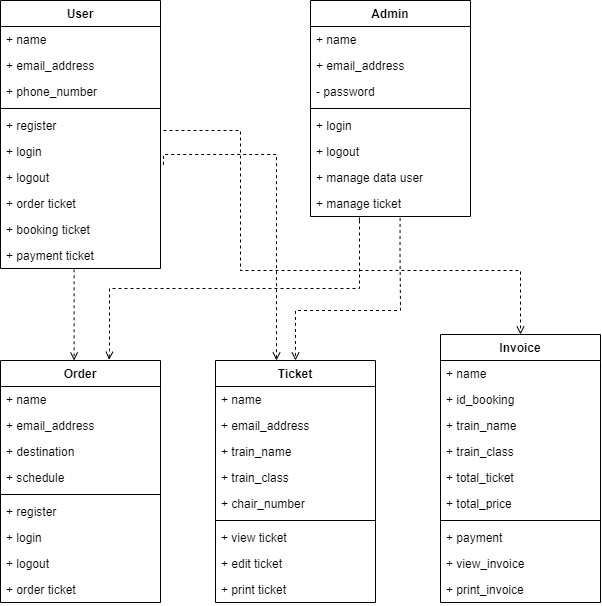

The diagram above was exported from draw.io. Its source (the exported page's mxGraphModel, read from the mxfile embedded in the PNG):
<mxGraphModel dx="1955" dy="1328" grid="1" gridSize="10" guides="1" tooltips="1" connect="1" arrows="1" fold="1" page="1" pageScale="1" pageWidth="850" pageHeight="1100" math="0" shadow="0" extFonts="Permanent Marker^https://fonts.googleapis.com/css?family=Permanent+Marker">
  <root>
    <mxCell id="0" />
    <mxCell id="1" parent="0" />
    <mxCell id="mbpdo6Rnp-QmcdII5234-18" value="User" style="swimlane;fontStyle=1;align=center;verticalAlign=top;childLayout=stackLayout;horizontal=1;startSize=26;horizontalStack=0;resizeParent=1;resizeParentMax=0;resizeLast=0;collapsible=1;marginBottom=0;" vertex="1" parent="1">
      <mxGeometry x="140" y="150" width="160" height="268" as="geometry" />
    </mxCell>
    <mxCell id="mbpdo6Rnp-QmcdII5234-19" value="+ name" style="text;strokeColor=none;fillColor=none;align=left;verticalAlign=top;spacingLeft=4;spacingRight=4;overflow=hidden;rotatable=0;points=[[0,0.5],[1,0.5]];portConstraint=eastwest;" vertex="1" parent="mbpdo6Rnp-QmcdII5234-18">
      <mxGeometry y="26" width="160" height="26" as="geometry" />
    </mxCell>
    <mxCell id="mbpdo6Rnp-QmcdII5234-27" value="+ email_address" style="text;strokeColor=none;fillColor=none;align=left;verticalAlign=top;spacingLeft=4;spacingRight=4;overflow=hidden;rotatable=0;points=[[0,0.5],[1,0.5]];portConstraint=eastwest;" vertex="1" parent="mbpdo6Rnp-QmcdII5234-18">
      <mxGeometry y="52" width="160" height="26" as="geometry" />
    </mxCell>
    <mxCell id="mbpdo6Rnp-QmcdII5234-28" value="+ phone_number" style="text;strokeColor=none;fillColor=none;align=left;verticalAlign=top;spacingLeft=4;spacingRight=4;overflow=hidden;rotatable=0;points=[[0,0.5],[1,0.5]];portConstraint=eastwest;" vertex="1" parent="mbpdo6Rnp-QmcdII5234-18">
      <mxGeometry y="78" width="160" height="26" as="geometry" />
    </mxCell>
    <mxCell id="mbpdo6Rnp-QmcdII5234-20" value="" style="line;strokeWidth=1;fillColor=none;align=left;verticalAlign=middle;spacingTop=-1;spacingLeft=3;spacingRight=3;rotatable=0;labelPosition=right;points=[];portConstraint=eastwest;" vertex="1" parent="mbpdo6Rnp-QmcdII5234-18">
      <mxGeometry y="104" width="160" height="8" as="geometry" />
    </mxCell>
    <mxCell id="mbpdo6Rnp-QmcdII5234-21" value="+ register" style="text;strokeColor=none;fillColor=none;align=left;verticalAlign=top;spacingLeft=4;spacingRight=4;overflow=hidden;rotatable=0;points=[[0,0.5],[1,0.5]];portConstraint=eastwest;" vertex="1" parent="mbpdo6Rnp-QmcdII5234-18">
      <mxGeometry y="112" width="160" height="26" as="geometry" />
    </mxCell>
    <mxCell id="mbpdo6Rnp-QmcdII5234-22" value="+ login" style="text;strokeColor=none;fillColor=none;align=left;verticalAlign=top;spacingLeft=4;spacingRight=4;overflow=hidden;rotatable=0;points=[[0,0.5],[1,0.5]];portConstraint=eastwest;" vertex="1" parent="mbpdo6Rnp-QmcdII5234-18">
      <mxGeometry y="138" width="160" height="26" as="geometry" />
    </mxCell>
    <mxCell id="mbpdo6Rnp-QmcdII5234-29" value="+ logout" style="text;strokeColor=none;fillColor=none;align=left;verticalAlign=top;spacingLeft=4;spacingRight=4;overflow=hidden;rotatable=0;points=[[0,0.5],[1,0.5]];portConstraint=eastwest;" vertex="1" parent="mbpdo6Rnp-QmcdII5234-18">
      <mxGeometry y="164" width="160" height="26" as="geometry" />
    </mxCell>
    <mxCell id="mbpdo6Rnp-QmcdII5234-30" value="+ order ticket" style="text;strokeColor=none;fillColor=none;align=left;verticalAlign=top;spacingLeft=4;spacingRight=4;overflow=hidden;rotatable=0;points=[[0,0.5],[1,0.5]];portConstraint=eastwest;" vertex="1" parent="mbpdo6Rnp-QmcdII5234-18">
      <mxGeometry y="190" width="160" height="26" as="geometry" />
    </mxCell>
    <mxCell id="mbpdo6Rnp-QmcdII5234-32" value="+ booking ticket" style="text;strokeColor=none;fillColor=none;align=left;verticalAlign=top;spacingLeft=4;spacingRight=4;overflow=hidden;rotatable=0;points=[[0,0.5],[1,0.5]];portConstraint=eastwest;" vertex="1" parent="mbpdo6Rnp-QmcdII5234-18">
      <mxGeometry y="216" width="160" height="26" as="geometry" />
    </mxCell>
    <mxCell id="mbpdo6Rnp-QmcdII5234-33" value="+ payment ticket" style="text;strokeColor=none;fillColor=none;align=left;verticalAlign=top;spacingLeft=4;spacingRight=4;overflow=hidden;rotatable=0;points=[[0,0.5],[1,0.5]];portConstraint=eastwest;" vertex="1" parent="mbpdo6Rnp-QmcdII5234-18">
      <mxGeometry y="242" width="160" height="26" as="geometry" />
    </mxCell>
    <mxCell id="mbpdo6Rnp-QmcdII5234-34" value="Order" style="swimlane;fontStyle=1;align=center;verticalAlign=top;childLayout=stackLayout;horizontal=1;startSize=26;horizontalStack=0;resizeParent=1;resizeParentMax=0;resizeLast=0;collapsible=1;marginBottom=0;" vertex="1" parent="1">
      <mxGeometry x="140" y="510" width="160" height="242" as="geometry" />
    </mxCell>
    <mxCell id="mbpdo6Rnp-QmcdII5234-35" value="+ name" style="text;strokeColor=none;fillColor=none;align=left;verticalAlign=top;spacingLeft=4;spacingRight=4;overflow=hidden;rotatable=0;points=[[0,0.5],[1,0.5]];portConstraint=eastwest;" vertex="1" parent="mbpdo6Rnp-QmcdII5234-34">
      <mxGeometry y="26" width="160" height="26" as="geometry" />
    </mxCell>
    <mxCell id="mbpdo6Rnp-QmcdII5234-36" value="+ email_address" style="text;strokeColor=none;fillColor=none;align=left;verticalAlign=top;spacingLeft=4;spacingRight=4;overflow=hidden;rotatable=0;points=[[0,0.5],[1,0.5]];portConstraint=eastwest;" vertex="1" parent="mbpdo6Rnp-QmcdII5234-34">
      <mxGeometry y="52" width="160" height="26" as="geometry" />
    </mxCell>
    <mxCell id="mbpdo6Rnp-QmcdII5234-37" value="+ destination" style="text;strokeColor=none;fillColor=none;align=left;verticalAlign=top;spacingLeft=4;spacingRight=4;overflow=hidden;rotatable=0;points=[[0,0.5],[1,0.5]];portConstraint=eastwest;" vertex="1" parent="mbpdo6Rnp-QmcdII5234-34">
      <mxGeometry y="78" width="160" height="26" as="geometry" />
    </mxCell>
    <mxCell id="mbpdo6Rnp-QmcdII5234-45" value="+ schedule" style="text;strokeColor=none;fillColor=none;align=left;verticalAlign=top;spacingLeft=4;spacingRight=4;overflow=hidden;rotatable=0;points=[[0,0.5],[1,0.5]];portConstraint=eastwest;" vertex="1" parent="mbpdo6Rnp-QmcdII5234-34">
      <mxGeometry y="104" width="160" height="26" as="geometry" />
    </mxCell>
    <mxCell id="mbpdo6Rnp-QmcdII5234-38" value="" style="line;strokeWidth=1;fillColor=none;align=left;verticalAlign=middle;spacingTop=-1;spacingLeft=3;spacingRight=3;rotatable=0;labelPosition=right;points=[];portConstraint=eastwest;" vertex="1" parent="mbpdo6Rnp-QmcdII5234-34">
      <mxGeometry y="130" width="160" height="8" as="geometry" />
    </mxCell>
    <mxCell id="mbpdo6Rnp-QmcdII5234-39" value="+ register" style="text;strokeColor=none;fillColor=none;align=left;verticalAlign=top;spacingLeft=4;spacingRight=4;overflow=hidden;rotatable=0;points=[[0,0.5],[1,0.5]];portConstraint=eastwest;" vertex="1" parent="mbpdo6Rnp-QmcdII5234-34">
      <mxGeometry y="138" width="160" height="26" as="geometry" />
    </mxCell>
    <mxCell id="mbpdo6Rnp-QmcdII5234-40" value="+ login" style="text;strokeColor=none;fillColor=none;align=left;verticalAlign=top;spacingLeft=4;spacingRight=4;overflow=hidden;rotatable=0;points=[[0,0.5],[1,0.5]];portConstraint=eastwest;" vertex="1" parent="mbpdo6Rnp-QmcdII5234-34">
      <mxGeometry y="164" width="160" height="26" as="geometry" />
    </mxCell>
    <mxCell id="mbpdo6Rnp-QmcdII5234-41" value="+ logout" style="text;strokeColor=none;fillColor=none;align=left;verticalAlign=top;spacingLeft=4;spacingRight=4;overflow=hidden;rotatable=0;points=[[0,0.5],[1,0.5]];portConstraint=eastwest;" vertex="1" parent="mbpdo6Rnp-QmcdII5234-34">
      <mxGeometry y="190" width="160" height="26" as="geometry" />
    </mxCell>
    <mxCell id="mbpdo6Rnp-QmcdII5234-42" value="+ order ticket" style="text;strokeColor=none;fillColor=none;align=left;verticalAlign=top;spacingLeft=4;spacingRight=4;overflow=hidden;rotatable=0;points=[[0,0.5],[1,0.5]];portConstraint=eastwest;" vertex="1" parent="mbpdo6Rnp-QmcdII5234-34">
      <mxGeometry y="216" width="160" height="26" as="geometry" />
    </mxCell>
    <mxCell id="mbpdo6Rnp-QmcdII5234-46" value="Admin" style="swimlane;fontStyle=1;align=center;verticalAlign=top;childLayout=stackLayout;horizontal=1;startSize=26;horizontalStack=0;resizeParent=1;resizeParentMax=0;resizeLast=0;collapsible=1;marginBottom=0;" vertex="1" parent="1">
      <mxGeometry x="450" y="150" width="160" height="216" as="geometry" />
    </mxCell>
    <mxCell id="mbpdo6Rnp-QmcdII5234-47" value="+ name" style="text;strokeColor=none;fillColor=none;align=left;verticalAlign=top;spacingLeft=4;spacingRight=4;overflow=hidden;rotatable=0;points=[[0,0.5],[1,0.5]];portConstraint=eastwest;" vertex="1" parent="mbpdo6Rnp-QmcdII5234-46">
      <mxGeometry y="26" width="160" height="26" as="geometry" />
    </mxCell>
    <mxCell id="mbpdo6Rnp-QmcdII5234-48" value="+ email_address" style="text;strokeColor=none;fillColor=none;align=left;verticalAlign=top;spacingLeft=4;spacingRight=4;overflow=hidden;rotatable=0;points=[[0,0.5],[1,0.5]];portConstraint=eastwest;" vertex="1" parent="mbpdo6Rnp-QmcdII5234-46">
      <mxGeometry y="52" width="160" height="26" as="geometry" />
    </mxCell>
    <mxCell id="mbpdo6Rnp-QmcdII5234-49" value="- password" style="text;strokeColor=none;fillColor=none;align=left;verticalAlign=top;spacingLeft=4;spacingRight=4;overflow=hidden;rotatable=0;points=[[0,0.5],[1,0.5]];portConstraint=eastwest;" vertex="1" parent="mbpdo6Rnp-QmcdII5234-46">
      <mxGeometry y="78" width="160" height="26" as="geometry" />
    </mxCell>
    <mxCell id="mbpdo6Rnp-QmcdII5234-51" value="" style="line;strokeWidth=1;fillColor=none;align=left;verticalAlign=middle;spacingTop=-1;spacingLeft=3;spacingRight=3;rotatable=0;labelPosition=right;points=[];portConstraint=eastwest;" vertex="1" parent="mbpdo6Rnp-QmcdII5234-46">
      <mxGeometry y="104" width="160" height="8" as="geometry" />
    </mxCell>
    <mxCell id="mbpdo6Rnp-QmcdII5234-52" value="+ login" style="text;strokeColor=none;fillColor=none;align=left;verticalAlign=top;spacingLeft=4;spacingRight=4;overflow=hidden;rotatable=0;points=[[0,0.5],[1,0.5]];portConstraint=eastwest;" vertex="1" parent="mbpdo6Rnp-QmcdII5234-46">
      <mxGeometry y="112" width="160" height="26" as="geometry" />
    </mxCell>
    <mxCell id="mbpdo6Rnp-QmcdII5234-54" value="+ logout" style="text;strokeColor=none;fillColor=none;align=left;verticalAlign=top;spacingLeft=4;spacingRight=4;overflow=hidden;rotatable=0;points=[[0,0.5],[1,0.5]];portConstraint=eastwest;" vertex="1" parent="mbpdo6Rnp-QmcdII5234-46">
      <mxGeometry y="138" width="160" height="26" as="geometry" />
    </mxCell>
    <mxCell id="mbpdo6Rnp-QmcdII5234-56" value="+ manage data user" style="text;strokeColor=none;fillColor=none;align=left;verticalAlign=top;spacingLeft=4;spacingRight=4;overflow=hidden;rotatable=0;points=[[0,0.5],[1,0.5]];portConstraint=eastwest;" vertex="1" parent="mbpdo6Rnp-QmcdII5234-46">
      <mxGeometry y="164" width="160" height="26" as="geometry" />
    </mxCell>
    <mxCell id="mbpdo6Rnp-QmcdII5234-57" value="+ manage ticket" style="text;strokeColor=none;fillColor=none;align=left;verticalAlign=top;spacingLeft=4;spacingRight=4;overflow=hidden;rotatable=0;points=[[0,0.5],[1,0.5]];portConstraint=eastwest;" vertex="1" parent="mbpdo6Rnp-QmcdII5234-46">
      <mxGeometry y="190" width="160" height="26" as="geometry" />
    </mxCell>
    <mxCell id="mbpdo6Rnp-QmcdII5234-58" value="Ticket" style="swimlane;fontStyle=1;align=center;verticalAlign=top;childLayout=stackLayout;horizontal=1;startSize=26;horizontalStack=0;resizeParent=1;resizeParentMax=0;resizeLast=0;collapsible=1;marginBottom=0;" vertex="1" parent="1">
      <mxGeometry x="355" y="510" width="160" height="242" as="geometry" />
    </mxCell>
    <mxCell id="mbpdo6Rnp-QmcdII5234-59" value="+ name" style="text;strokeColor=none;fillColor=none;align=left;verticalAlign=top;spacingLeft=4;spacingRight=4;overflow=hidden;rotatable=0;points=[[0,0.5],[1,0.5]];portConstraint=eastwest;" vertex="1" parent="mbpdo6Rnp-QmcdII5234-58">
      <mxGeometry y="26" width="160" height="26" as="geometry" />
    </mxCell>
    <mxCell id="mbpdo6Rnp-QmcdII5234-70" value="+ email_address" style="text;strokeColor=none;fillColor=none;align=left;verticalAlign=top;spacingLeft=4;spacingRight=4;overflow=hidden;rotatable=0;points=[[0,0.5],[1,0.5]];portConstraint=eastwest;" vertex="1" parent="mbpdo6Rnp-QmcdII5234-58">
      <mxGeometry y="52" width="160" height="26" as="geometry" />
    </mxCell>
    <mxCell id="mbpdo6Rnp-QmcdII5234-60" value="+ train_name" style="text;strokeColor=none;fillColor=none;align=left;verticalAlign=top;spacingLeft=4;spacingRight=4;overflow=hidden;rotatable=0;points=[[0,0.5],[1,0.5]];portConstraint=eastwest;" vertex="1" parent="mbpdo6Rnp-QmcdII5234-58">
      <mxGeometry y="78" width="160" height="26" as="geometry" />
    </mxCell>
    <mxCell id="mbpdo6Rnp-QmcdII5234-69" value="+ train_class " style="text;strokeColor=none;fillColor=none;align=left;verticalAlign=top;spacingLeft=4;spacingRight=4;overflow=hidden;rotatable=0;points=[[0,0.5],[1,0.5]];portConstraint=eastwest;" vertex="1" parent="mbpdo6Rnp-QmcdII5234-58">
      <mxGeometry y="104" width="160" height="26" as="geometry" />
    </mxCell>
    <mxCell id="mbpdo6Rnp-QmcdII5234-61" value="+ chair_number" style="text;strokeColor=none;fillColor=none;align=left;verticalAlign=top;spacingLeft=4;spacingRight=4;overflow=hidden;rotatable=0;points=[[0,0.5],[1,0.5]];portConstraint=eastwest;" vertex="1" parent="mbpdo6Rnp-QmcdII5234-58">
      <mxGeometry y="130" width="160" height="26" as="geometry" />
    </mxCell>
    <mxCell id="mbpdo6Rnp-QmcdII5234-62" value="" style="line;strokeWidth=1;fillColor=none;align=left;verticalAlign=middle;spacingTop=-1;spacingLeft=3;spacingRight=3;rotatable=0;labelPosition=right;points=[];portConstraint=eastwest;" vertex="1" parent="mbpdo6Rnp-QmcdII5234-58">
      <mxGeometry y="156" width="160" height="8" as="geometry" />
    </mxCell>
    <mxCell id="mbpdo6Rnp-QmcdII5234-63" value="+ view ticket" style="text;strokeColor=none;fillColor=none;align=left;verticalAlign=top;spacingLeft=4;spacingRight=4;overflow=hidden;rotatable=0;points=[[0,0.5],[1,0.5]];portConstraint=eastwest;" vertex="1" parent="mbpdo6Rnp-QmcdII5234-58">
      <mxGeometry y="164" width="160" height="26" as="geometry" />
    </mxCell>
    <mxCell id="mbpdo6Rnp-QmcdII5234-64" value="+ edit ticket" style="text;strokeColor=none;fillColor=none;align=left;verticalAlign=top;spacingLeft=4;spacingRight=4;overflow=hidden;rotatable=0;points=[[0,0.5],[1,0.5]];portConstraint=eastwest;" vertex="1" parent="mbpdo6Rnp-QmcdII5234-58">
      <mxGeometry y="190" width="160" height="26" as="geometry" />
    </mxCell>
    <mxCell id="mbpdo6Rnp-QmcdII5234-65" value="+ print ticket" style="text;strokeColor=none;fillColor=none;align=left;verticalAlign=top;spacingLeft=4;spacingRight=4;overflow=hidden;rotatable=0;points=[[0,0.5],[1,0.5]];portConstraint=eastwest;" vertex="1" parent="mbpdo6Rnp-QmcdII5234-58">
      <mxGeometry y="216" width="160" height="26" as="geometry" />
    </mxCell>
    <mxCell id="mbpdo6Rnp-QmcdII5234-71" value="Invoice" style="swimlane;fontStyle=1;align=center;verticalAlign=top;childLayout=stackLayout;horizontal=1;startSize=26;horizontalStack=0;resizeParent=1;resizeParentMax=0;resizeLast=0;collapsible=1;marginBottom=0;" vertex="1" parent="1">
      <mxGeometry x="580" y="484" width="160" height="268" as="geometry" />
    </mxCell>
    <mxCell id="mbpdo6Rnp-QmcdII5234-72" value="+ name" style="text;strokeColor=none;fillColor=none;align=left;verticalAlign=top;spacingLeft=4;spacingRight=4;overflow=hidden;rotatable=0;points=[[0,0.5],[1,0.5]];portConstraint=eastwest;" vertex="1" parent="mbpdo6Rnp-QmcdII5234-71">
      <mxGeometry y="26" width="160" height="26" as="geometry" />
    </mxCell>
    <mxCell id="mbpdo6Rnp-QmcdII5234-76" value="+ id_booking" style="text;strokeColor=none;fillColor=none;align=left;verticalAlign=top;spacingLeft=4;spacingRight=4;overflow=hidden;rotatable=0;points=[[0,0.5],[1,0.5]];portConstraint=eastwest;" vertex="1" parent="mbpdo6Rnp-QmcdII5234-71">
      <mxGeometry y="52" width="160" height="26" as="geometry" />
    </mxCell>
    <mxCell id="mbpdo6Rnp-QmcdII5234-75" value="+ train_name" style="text;strokeColor=none;fillColor=none;align=left;verticalAlign=top;spacingLeft=4;spacingRight=4;overflow=hidden;rotatable=0;points=[[0,0.5],[1,0.5]];portConstraint=eastwest;" vertex="1" parent="mbpdo6Rnp-QmcdII5234-71">
      <mxGeometry y="78" width="160" height="26" as="geometry" />
    </mxCell>
    <mxCell id="mbpdo6Rnp-QmcdII5234-77" value="+ train_class" style="text;strokeColor=none;fillColor=none;align=left;verticalAlign=top;spacingLeft=4;spacingRight=4;overflow=hidden;rotatable=0;points=[[0,0.5],[1,0.5]];portConstraint=eastwest;" vertex="1" parent="mbpdo6Rnp-QmcdII5234-71">
      <mxGeometry y="104" width="160" height="26" as="geometry" />
    </mxCell>
    <mxCell id="mbpdo6Rnp-QmcdII5234-78" value="+ total_ticket" style="text;strokeColor=none;fillColor=none;align=left;verticalAlign=top;spacingLeft=4;spacingRight=4;overflow=hidden;rotatable=0;points=[[0,0.5],[1,0.5]];portConstraint=eastwest;" vertex="1" parent="mbpdo6Rnp-QmcdII5234-71">
      <mxGeometry y="130" width="160" height="26" as="geometry" />
    </mxCell>
    <mxCell id="mbpdo6Rnp-QmcdII5234-79" value="+ total_price" style="text;strokeColor=none;fillColor=none;align=left;verticalAlign=top;spacingLeft=4;spacingRight=4;overflow=hidden;rotatable=0;points=[[0,0.5],[1,0.5]];portConstraint=eastwest;" vertex="1" parent="mbpdo6Rnp-QmcdII5234-71">
      <mxGeometry y="156" width="160" height="26" as="geometry" />
    </mxCell>
    <mxCell id="mbpdo6Rnp-QmcdII5234-73" value="" style="line;strokeWidth=1;fillColor=none;align=left;verticalAlign=middle;spacingTop=-1;spacingLeft=3;spacingRight=3;rotatable=0;labelPosition=right;points=[];portConstraint=eastwest;" vertex="1" parent="mbpdo6Rnp-QmcdII5234-71">
      <mxGeometry y="182" width="160" height="8" as="geometry" />
    </mxCell>
    <mxCell id="mbpdo6Rnp-QmcdII5234-74" value="+ payment" style="text;strokeColor=none;fillColor=none;align=left;verticalAlign=top;spacingLeft=4;spacingRight=4;overflow=hidden;rotatable=0;points=[[0,0.5],[1,0.5]];portConstraint=eastwest;" vertex="1" parent="mbpdo6Rnp-QmcdII5234-71">
      <mxGeometry y="190" width="160" height="26" as="geometry" />
    </mxCell>
    <mxCell id="mbpdo6Rnp-QmcdII5234-80" value="+ view_invoice" style="text;strokeColor=none;fillColor=none;align=left;verticalAlign=top;spacingLeft=4;spacingRight=4;overflow=hidden;rotatable=0;points=[[0,0.5],[1,0.5]];portConstraint=eastwest;" vertex="1" parent="mbpdo6Rnp-QmcdII5234-71">
      <mxGeometry y="216" width="160" height="26" as="geometry" />
    </mxCell>
    <mxCell id="mbpdo6Rnp-QmcdII5234-81" value="+ print_invoice" style="text;strokeColor=none;fillColor=none;align=left;verticalAlign=top;spacingLeft=4;spacingRight=4;overflow=hidden;rotatable=0;points=[[0,0.5],[1,0.5]];portConstraint=eastwest;" vertex="1" parent="mbpdo6Rnp-QmcdII5234-71">
      <mxGeometry y="242" width="160" height="26" as="geometry" />
    </mxCell>
    <mxCell id="mbpdo6Rnp-QmcdII5234-84" value="" style="html=1;verticalAlign=bottom;labelBackgroundColor=none;endArrow=open;endFill=0;dashed=1;rounded=0;entryX=0.5;entryY=0;entryDx=0;entryDy=0;edgeStyle=orthogonalEdgeStyle;exitX=0.56;exitY=1.055;exitDx=0;exitDy=0;exitPerimeter=0;" edge="1" parent="1" source="mbpdo6Rnp-QmcdII5234-57" target="mbpdo6Rnp-QmcdII5234-58">
      <mxGeometry width="160" relative="1" as="geometry">
        <mxPoint x="540" y="400" as="sourcePoint" />
        <mxPoint x="480" y="430" as="targetPoint" />
        <Array as="points">
          <mxPoint x="540" y="402" />
          <mxPoint x="540" y="402" />
          <mxPoint x="540" y="460" />
          <mxPoint x="435" y="460" />
        </Array>
      </mxGeometry>
    </mxCell>
    <mxCell id="mbpdo6Rnp-QmcdII5234-85" value="" style="html=1;verticalAlign=bottom;labelBackgroundColor=none;endArrow=open;endFill=0;dashed=1;rounded=0;edgeStyle=orthogonalEdgeStyle;entryX=0.679;entryY=-0.003;entryDx=0;entryDy=0;entryPerimeter=0;" edge="1" parent="1" target="mbpdo6Rnp-QmcdII5234-34">
      <mxGeometry width="160" relative="1" as="geometry">
        <mxPoint x="499" y="370" as="sourcePoint" />
        <mxPoint x="230" y="500" as="targetPoint" />
        <Array as="points">
          <mxPoint x="499" y="367" />
          <mxPoint x="499" y="438" />
          <mxPoint x="249" y="438" />
          <mxPoint x="249" y="500" />
          <mxPoint x="249" y="500" />
        </Array>
      </mxGeometry>
    </mxCell>
    <mxCell id="mbpdo6Rnp-QmcdII5234-86" value="" style="html=1;verticalAlign=bottom;labelBackgroundColor=none;endArrow=open;endFill=0;dashed=1;rounded=0;exitX=1;exitY=0.5;exitDx=0;exitDy=0;edgeStyle=orthogonalEdgeStyle;entryX=0.5;entryY=0;entryDx=0;entryDy=0;" edge="1" parent="1" source="mbpdo6Rnp-QmcdII5234-22" target="mbpdo6Rnp-QmcdII5234-71">
      <mxGeometry width="160" relative="1" as="geometry">
        <mxPoint x="320" y="480" as="sourcePoint" />
        <mxPoint x="650" y="480" as="targetPoint" />
        <Array as="points">
          <mxPoint x="300" y="280" />
          <mxPoint x="380" y="280" />
          <mxPoint x="380" y="420" />
          <mxPoint x="660" y="420" />
        </Array>
      </mxGeometry>
    </mxCell>
    <mxCell id="mbpdo6Rnp-QmcdII5234-87" value="" style="html=1;verticalAlign=bottom;labelBackgroundColor=none;endArrow=open;endFill=0;dashed=1;rounded=0;exitX=0.46;exitY=1.031;exitDx=0;exitDy=0;exitPerimeter=0;entryX=0.46;entryY=0;entryDx=0;entryDy=0;entryPerimeter=0;" edge="1" parent="1" source="mbpdo6Rnp-QmcdII5234-33" target="mbpdo6Rnp-QmcdII5234-34">
      <mxGeometry width="160" relative="1" as="geometry">
        <mxPoint x="350" y="420" as="sourcePoint" />
        <mxPoint x="510" y="420" as="targetPoint" />
      </mxGeometry>
    </mxCell>
    <mxCell id="mbpdo6Rnp-QmcdII5234-88" value="" style="html=1;verticalAlign=bottom;labelBackgroundColor=none;endArrow=open;endFill=0;dashed=1;rounded=0;exitX=1.018;exitY=0.013;exitDx=0;exitDy=0;exitPerimeter=0;edgeStyle=orthogonalEdgeStyle;" edge="1" parent="1" source="mbpdo6Rnp-QmcdII5234-29">
      <mxGeometry width="160" relative="1" as="geometry">
        <mxPoint x="223.60000000000002" y="428.8059999999999" as="sourcePoint" />
        <mxPoint x="416" y="510" as="targetPoint" />
      </mxGeometry>
    </mxCell>
  </root>
</mxGraphModel>